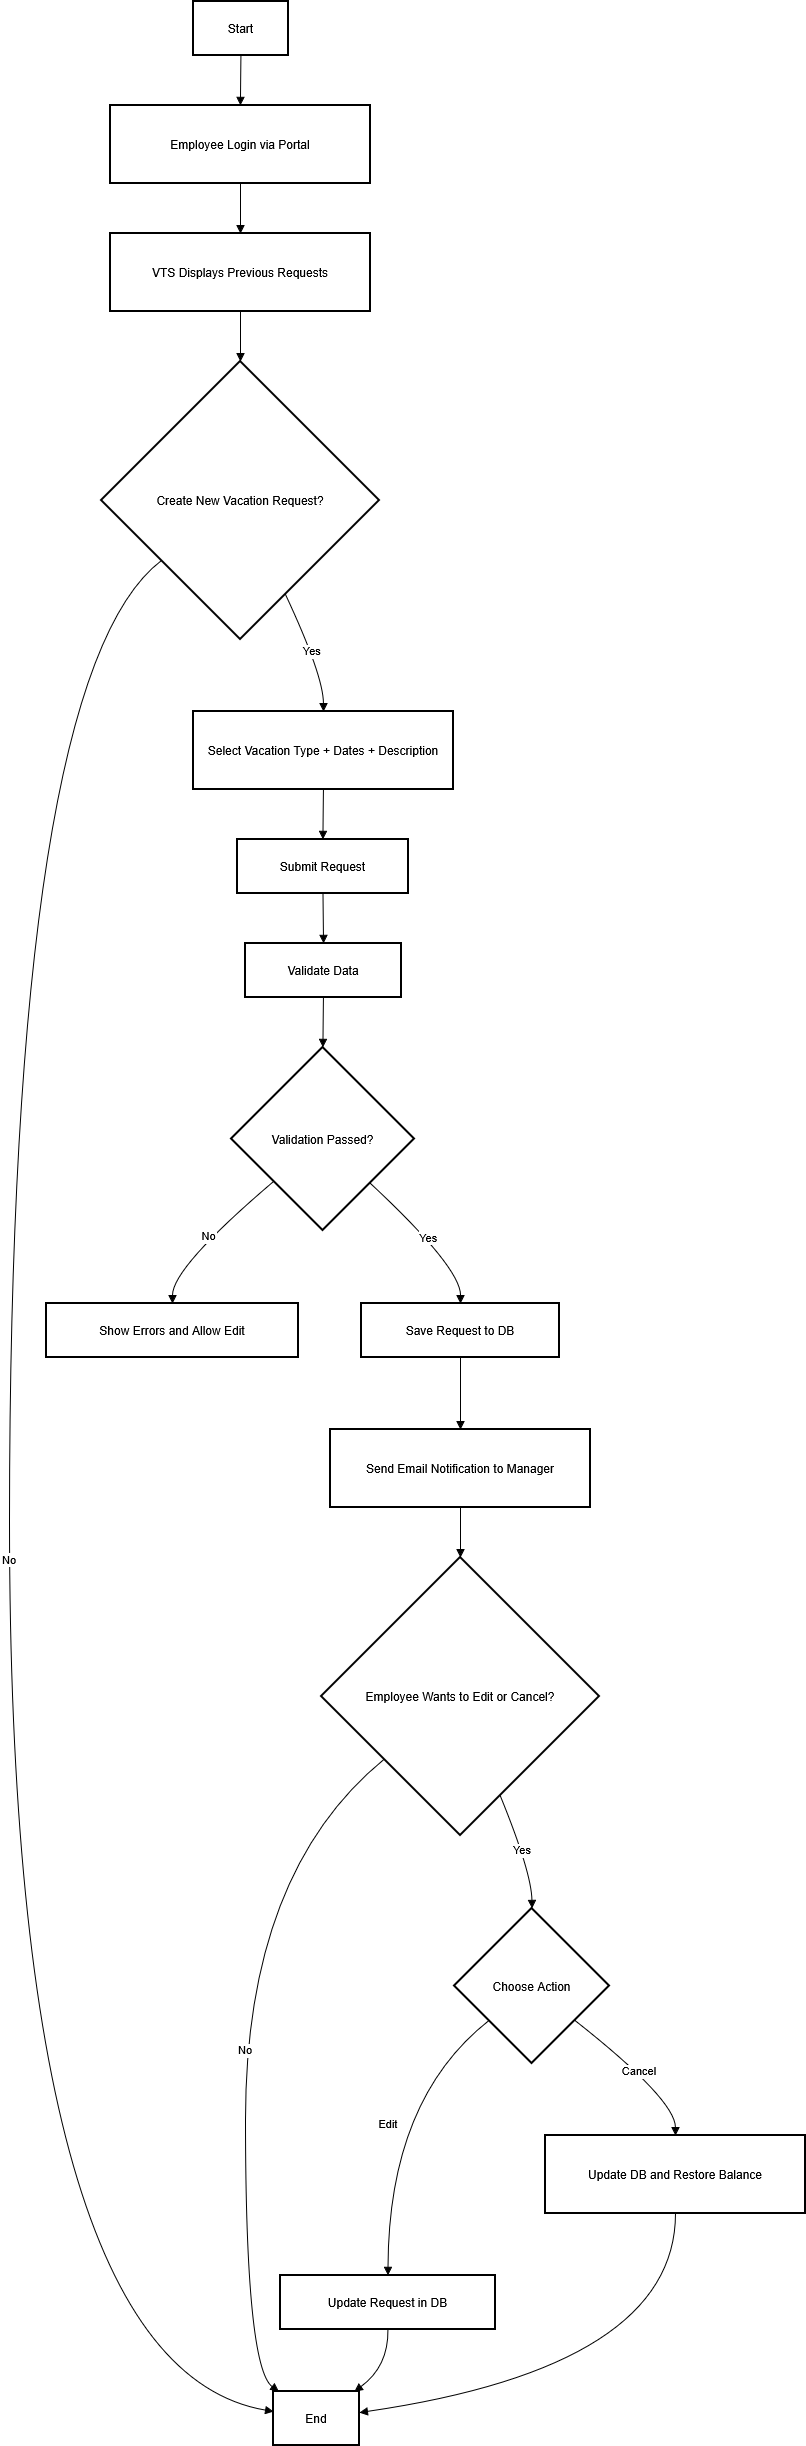

The diagram above was exported from draw.io. Its source (the exported page's mxGraphModel, read from the mxfile embedded in the PNG):
<mxGraphModel dx="1389" dy="759" grid="1" gridSize="10" guides="1" tooltips="1" connect="1" arrows="1" fold="1" page="1" pageScale="1" pageWidth="1200" pageHeight="1920" math="0" shadow="0">
  <root>
    <mxCell id="0" />
    <mxCell id="1" parent="0" />
    <mxCell id="FQKL7zjlREOfo57gpDOO-1" value="Start" style="whiteSpace=wrap;strokeWidth=2;" vertex="1" parent="1">
      <mxGeometry x="574" y="40" width="95" height="54" as="geometry" />
    </mxCell>
    <mxCell id="FQKL7zjlREOfo57gpDOO-2" value="Employee Login via Portal" style="whiteSpace=wrap;strokeWidth=2;" vertex="1" parent="1">
      <mxGeometry x="491" y="144" width="260" height="78" as="geometry" />
    </mxCell>
    <mxCell id="FQKL7zjlREOfo57gpDOO-3" value="VTS Displays Previous Requests" style="whiteSpace=wrap;strokeWidth=2;" vertex="1" parent="1">
      <mxGeometry x="491" y="272" width="260" height="78" as="geometry" />
    </mxCell>
    <mxCell id="FQKL7zjlREOfo57gpDOO-4" value="Create New Vacation Request?" style="rhombus;strokeWidth=2;whiteSpace=wrap;" vertex="1" parent="1">
      <mxGeometry x="482" y="400" width="278" height="278" as="geometry" />
    </mxCell>
    <mxCell id="FQKL7zjlREOfo57gpDOO-5" value="End" style="whiteSpace=wrap;strokeWidth=2;" vertex="1" parent="1">
      <mxGeometry x="654" y="2430" width="86" height="54" as="geometry" />
    </mxCell>
    <mxCell id="FQKL7zjlREOfo57gpDOO-6" value="Select Vacation Type + Dates + Description" style="whiteSpace=wrap;strokeWidth=2;" vertex="1" parent="1">
      <mxGeometry x="574" y="750" width="260" height="78" as="geometry" />
    </mxCell>
    <mxCell id="FQKL7zjlREOfo57gpDOO-7" value="Submit Request" style="whiteSpace=wrap;strokeWidth=2;" vertex="1" parent="1">
      <mxGeometry x="618" y="878" width="171" height="54" as="geometry" />
    </mxCell>
    <mxCell id="FQKL7zjlREOfo57gpDOO-8" value="Validate Data" style="whiteSpace=wrap;strokeWidth=2;" vertex="1" parent="1">
      <mxGeometry x="626" y="982" width="156" height="54" as="geometry" />
    </mxCell>
    <mxCell id="FQKL7zjlREOfo57gpDOO-9" value="Validation Passed?" style="rhombus;strokeWidth=2;whiteSpace=wrap;" vertex="1" parent="1">
      <mxGeometry x="612" y="1086" width="183" height="183" as="geometry" />
    </mxCell>
    <mxCell id="FQKL7zjlREOfo57gpDOO-10" value="Show Errors and Allow Edit" style="whiteSpace=wrap;strokeWidth=2;" vertex="1" parent="1">
      <mxGeometry x="427" y="1342" width="252" height="54" as="geometry" />
    </mxCell>
    <mxCell id="FQKL7zjlREOfo57gpDOO-11" value="Save Request to DB" style="whiteSpace=wrap;strokeWidth=2;" vertex="1" parent="1">
      <mxGeometry x="742" y="1342" width="198" height="54" as="geometry" />
    </mxCell>
    <mxCell id="FQKL7zjlREOfo57gpDOO-12" value="Send Email Notification to Manager" style="whiteSpace=wrap;strokeWidth=2;" vertex="1" parent="1">
      <mxGeometry x="711" y="1468" width="260" height="78" as="geometry" />
    </mxCell>
    <mxCell id="FQKL7zjlREOfo57gpDOO-13" value="Employee Wants to Edit or Cancel?" style="rhombus;strokeWidth=2;whiteSpace=wrap;" vertex="1" parent="1">
      <mxGeometry x="702" y="1596" width="278" height="278" as="geometry" />
    </mxCell>
    <mxCell id="FQKL7zjlREOfo57gpDOO-14" value="Choose Action" style="rhombus;strokeWidth=2;whiteSpace=wrap;" vertex="1" parent="1">
      <mxGeometry x="835" y="1947" width="155" height="155" as="geometry" />
    </mxCell>
    <mxCell id="FQKL7zjlREOfo57gpDOO-15" value="Update Request in DB" style="whiteSpace=wrap;strokeWidth=2;" vertex="1" parent="1">
      <mxGeometry x="661" y="2314" width="215" height="54" as="geometry" />
    </mxCell>
    <mxCell id="FQKL7zjlREOfo57gpDOO-16" value="Update DB and Restore Balance" style="whiteSpace=wrap;strokeWidth=2;" vertex="1" parent="1">
      <mxGeometry x="926" y="2174" width="260" height="78" as="geometry" />
    </mxCell>
    <mxCell id="FQKL7zjlREOfo57gpDOO-18" value="" style="curved=1;startArrow=none;endArrow=block;exitX=0.5;exitY=1;entryX=0.5;entryY=0;rounded=0;" edge="1" parent="1" source="FQKL7zjlREOfo57gpDOO-1" target="FQKL7zjlREOfo57gpDOO-2">
      <mxGeometry relative="1" as="geometry">
        <Array as="points" />
      </mxGeometry>
    </mxCell>
    <mxCell id="FQKL7zjlREOfo57gpDOO-19" value="" style="curved=1;startArrow=none;endArrow=block;exitX=0.5;exitY=1;entryX=0.5;entryY=0;rounded=0;" edge="1" parent="1" source="FQKL7zjlREOfo57gpDOO-2" target="FQKL7zjlREOfo57gpDOO-3">
      <mxGeometry relative="1" as="geometry">
        <Array as="points" />
      </mxGeometry>
    </mxCell>
    <mxCell id="FQKL7zjlREOfo57gpDOO-20" value="" style="curved=1;startArrow=none;endArrow=block;exitX=0.5;exitY=1;entryX=0.5;entryY=0;rounded=0;" edge="1" parent="1" source="FQKL7zjlREOfo57gpDOO-3" target="FQKL7zjlREOfo57gpDOO-4">
      <mxGeometry relative="1" as="geometry">
        <Array as="points" />
      </mxGeometry>
    </mxCell>
    <mxCell id="FQKL7zjlREOfo57gpDOO-21" value="No" style="curved=1;startArrow=none;endArrow=block;exitX=0;exitY=0.88;entryX=0;entryY=0.37;rounded=0;" edge="1" parent="1" source="FQKL7zjlREOfo57gpDOO-4" target="FQKL7zjlREOfo57gpDOO-5">
      <mxGeometry relative="1" as="geometry">
        <Array as="points">
          <mxPoint x="390" y="714" />
          <mxPoint x="390" y="2405" />
        </Array>
      </mxGeometry>
    </mxCell>
    <mxCell id="FQKL7zjlREOfo57gpDOO-22" value="Yes" style="curved=1;startArrow=none;endArrow=block;exitX=0.74;exitY=1;entryX=0.5;entryY=0.01;rounded=0;" edge="1" parent="1" source="FQKL7zjlREOfo57gpDOO-4" target="FQKL7zjlREOfo57gpDOO-6">
      <mxGeometry relative="1" as="geometry">
        <Array as="points">
          <mxPoint x="704" y="714" />
        </Array>
      </mxGeometry>
    </mxCell>
    <mxCell id="FQKL7zjlREOfo57gpDOO-23" value="" style="curved=1;startArrow=none;endArrow=block;exitX=0.5;exitY=1.01;entryX=0.5;entryY=0.01;rounded=0;" edge="1" parent="1" source="FQKL7zjlREOfo57gpDOO-6" target="FQKL7zjlREOfo57gpDOO-7">
      <mxGeometry relative="1" as="geometry">
        <Array as="points" />
      </mxGeometry>
    </mxCell>
    <mxCell id="FQKL7zjlREOfo57gpDOO-24" value="" style="curved=1;startArrow=none;endArrow=block;exitX=0.5;exitY=1.01;entryX=0.5;entryY=0.01;rounded=0;" edge="1" parent="1" source="FQKL7zjlREOfo57gpDOO-7" target="FQKL7zjlREOfo57gpDOO-8">
      <mxGeometry relative="1" as="geometry">
        <Array as="points" />
      </mxGeometry>
    </mxCell>
    <mxCell id="FQKL7zjlREOfo57gpDOO-25" value="" style="curved=1;startArrow=none;endArrow=block;exitX=0.5;exitY=1.01;entryX=0.5;entryY=0;rounded=0;" edge="1" parent="1" source="FQKL7zjlREOfo57gpDOO-8" target="FQKL7zjlREOfo57gpDOO-9">
      <mxGeometry relative="1" as="geometry">
        <Array as="points" />
      </mxGeometry>
    </mxCell>
    <mxCell id="FQKL7zjlREOfo57gpDOO-26" value="No" style="curved=1;startArrow=none;endArrow=block;exitX=0;exitY=0.93;entryX=0.5;entryY=0;rounded=0;" edge="1" parent="1" source="FQKL7zjlREOfo57gpDOO-9" target="FQKL7zjlREOfo57gpDOO-10">
      <mxGeometry relative="1" as="geometry">
        <Array as="points">
          <mxPoint x="553" y="1306" />
        </Array>
      </mxGeometry>
    </mxCell>
    <mxCell id="FQKL7zjlREOfo57gpDOO-27" value="Yes" style="curved=1;startArrow=none;endArrow=block;exitX=1;exitY=0.97;entryX=0.5;entryY=0;rounded=0;" edge="1" parent="1" source="FQKL7zjlREOfo57gpDOO-9" target="FQKL7zjlREOfo57gpDOO-11">
      <mxGeometry relative="1" as="geometry">
        <Array as="points">
          <mxPoint x="841" y="1306" />
        </Array>
      </mxGeometry>
    </mxCell>
    <mxCell id="FQKL7zjlREOfo57gpDOO-28" value="" style="curved=1;startArrow=none;endArrow=block;exitX=0.5;exitY=1;entryX=0.5;entryY=0.01;rounded=0;" edge="1" parent="1" source="FQKL7zjlREOfo57gpDOO-11" target="FQKL7zjlREOfo57gpDOO-12">
      <mxGeometry relative="1" as="geometry">
        <Array as="points" />
      </mxGeometry>
    </mxCell>
    <mxCell id="FQKL7zjlREOfo57gpDOO-29" value="" style="curved=1;startArrow=none;endArrow=block;exitX=0.5;exitY=1.01;entryX=0.5;entryY=0;rounded=0;" edge="1" parent="1" source="FQKL7zjlREOfo57gpDOO-12" target="FQKL7zjlREOfo57gpDOO-13">
      <mxGeometry relative="1" as="geometry">
        <Array as="points" />
      </mxGeometry>
    </mxCell>
    <mxCell id="FQKL7zjlREOfo57gpDOO-30" value="No" style="curved=1;startArrow=none;endArrow=block;exitX=0;exitY=0.91;entryX=0.07;entryY=0.01;rounded=0;" edge="1" parent="1" source="FQKL7zjlREOfo57gpDOO-13" target="FQKL7zjlREOfo57gpDOO-5">
      <mxGeometry relative="1" as="geometry">
        <Array as="points">
          <mxPoint x="626" y="1911" />
          <mxPoint x="626" y="2405" />
        </Array>
      </mxGeometry>
    </mxCell>
    <mxCell id="FQKL7zjlREOfo57gpDOO-31" value="Yes" style="curved=1;startArrow=none;endArrow=block;exitX=0.7;exitY=1;entryX=0.5;entryY=0;rounded=0;" edge="1" parent="1" source="FQKL7zjlREOfo57gpDOO-13" target="FQKL7zjlREOfo57gpDOO-14">
      <mxGeometry relative="1" as="geometry">
        <Array as="points">
          <mxPoint x="912" y="1911" />
        </Array>
      </mxGeometry>
    </mxCell>
    <mxCell id="FQKL7zjlREOfo57gpDOO-32" value="Edit" style="curved=1;startArrow=none;endArrow=block;exitX=0;exitY=0.9;entryX=0.5;entryY=0.01;rounded=0;" edge="1" parent="1" source="FQKL7zjlREOfo57gpDOO-14" target="FQKL7zjlREOfo57gpDOO-15">
      <mxGeometry relative="1" as="geometry">
        <Array as="points">
          <mxPoint x="769" y="2138" />
        </Array>
      </mxGeometry>
    </mxCell>
    <mxCell id="FQKL7zjlREOfo57gpDOO-33" value="Cancel" style="curved=1;startArrow=none;endArrow=block;exitX=1;exitY=0.9;entryX=0.5;entryY=0;rounded=0;" edge="1" parent="1" source="FQKL7zjlREOfo57gpDOO-14" target="FQKL7zjlREOfo57gpDOO-16">
      <mxGeometry relative="1" as="geometry">
        <Array as="points">
          <mxPoint x="1056" y="2138" />
        </Array>
      </mxGeometry>
    </mxCell>
    <mxCell id="FQKL7zjlREOfo57gpDOO-35" value="" style="curved=1;startArrow=none;endArrow=block;exitX=0.5;exitY=1.01;entryX=0.93;entryY=0.01;rounded=0;" edge="1" parent="1" source="FQKL7zjlREOfo57gpDOO-15" target="FQKL7zjlREOfo57gpDOO-5">
      <mxGeometry relative="1" as="geometry">
        <Array as="points">
          <mxPoint x="769" y="2405" />
        </Array>
      </mxGeometry>
    </mxCell>
    <mxCell id="FQKL7zjlREOfo57gpDOO-36" value="" style="curved=1;startArrow=none;endArrow=block;exitX=0.5;exitY=1;entryX=1;entryY=0.39;rounded=0;exitDx=0;exitDy=0;" edge="1" parent="1" source="FQKL7zjlREOfo57gpDOO-16" target="FQKL7zjlREOfo57gpDOO-5">
      <mxGeometry relative="1" as="geometry">
        <Array as="points">
          <mxPoint x="1056" y="2405" />
        </Array>
        <mxPoint x="1056.0000000000002" y="2380" as="sourcePoint" />
      </mxGeometry>
    </mxCell>
  </root>
</mxGraphModel>